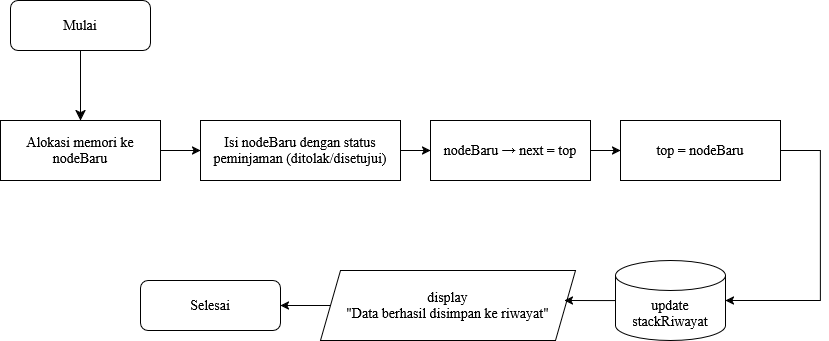

The diagram above was exported from draw.io. Its source (the exported page's mxGraphModel, read from the mxfile embedded in the PNG):
<mxGraphModel dx="1554" dy="823" grid="1" gridSize="10" guides="1" tooltips="1" connect="1" arrows="1" fold="1" page="1" pageScale="1" pageWidth="850" pageHeight="1100" math="0" shadow="0">
  <root>
    <mxCell id="0" />
    <mxCell id="1" parent="0" />
    <mxCell id="1cX3uNVDrXXEo9lFGaRH-1" edge="1" parent="1" source="1cX3uNVDrXXEo9lFGaRH-2" style="edgeStyle=none;curved=1;rounded=0;orthogonalLoop=1;jettySize=auto;html=1;exitX=0.5;exitY=1;exitDx=0;exitDy=0;entryX=0.5;entryY=0;entryDx=0;entryDy=0;fontSize=14;startSize=8;endSize=8;fontFamily=Times New Roman;" target="1cX3uNVDrXXEo9lFGaRH-3">
      <mxGeometry relative="1" as="geometry" />
    </mxCell>
    <mxCell id="1cX3uNVDrXXEo9lFGaRH-2" parent="1" style="rounded=1;whiteSpace=wrap;html=1;fontFamily=Times New Roman;fontSize=14;" value="Mulai" vertex="1">
      <mxGeometry height="50" width="140" x="60" y="50" as="geometry" />
    </mxCell>
    <mxCell id="V1VMGHOM2q7nyN2F2vnp-3" edge="1" parent="1" source="1cX3uNVDrXXEo9lFGaRH-3" style="edgeStyle=orthogonalEdgeStyle;rounded=0;orthogonalLoop=1;jettySize=auto;html=1;exitX=1;exitY=0.5;exitDx=0;exitDy=0;entryX=0;entryY=0.5;entryDx=0;entryDy=0;fontFamily=Times New Roman;" target="V1VMGHOM2q7nyN2F2vnp-1">
      <mxGeometry relative="1" as="geometry" />
    </mxCell>
    <mxCell id="1cX3uNVDrXXEo9lFGaRH-3" parent="1" style="rounded=0;whiteSpace=wrap;html=1;fontFamily=Times New Roman;fontSize=14;" value="Alokasi memori ke nodeBaru" vertex="1">
      <mxGeometry height="60" width="160" x="50" y="170" as="geometry" />
    </mxCell>
    <mxCell id="V1VMGHOM2q7nyN2F2vnp-5" edge="1" parent="1" source="V1VMGHOM2q7nyN2F2vnp-1" style="edgeStyle=orthogonalEdgeStyle;rounded=0;orthogonalLoop=1;jettySize=auto;html=1;exitX=1;exitY=0.5;exitDx=0;exitDy=0;entryX=0;entryY=0.5;entryDx=0;entryDy=0;fontFamily=Times New Roman;" target="V1VMGHOM2q7nyN2F2vnp-4">
      <mxGeometry relative="1" as="geometry" />
    </mxCell>
    <mxCell id="V1VMGHOM2q7nyN2F2vnp-1" parent="1" style="rounded=0;whiteSpace=wrap;html=1;fontFamily=Times New Roman;fontSize=14;" value="Isi nodeBaru dengan status peminjaman (ditolak/disetujui)" vertex="1">
      <mxGeometry height="60" width="200" x="250" y="170" as="geometry" />
    </mxCell>
    <mxCell id="V1VMGHOM2q7nyN2F2vnp-7" edge="1" parent="1" source="V1VMGHOM2q7nyN2F2vnp-4" style="edgeStyle=orthogonalEdgeStyle;rounded=0;orthogonalLoop=1;jettySize=auto;html=1;exitX=1;exitY=0.5;exitDx=0;exitDy=0;entryX=0;entryY=0.5;entryDx=0;entryDy=0;fontFamily=Times New Roman;" target="V1VMGHOM2q7nyN2F2vnp-6">
      <mxGeometry relative="1" as="geometry" />
    </mxCell>
    <mxCell id="V1VMGHOM2q7nyN2F2vnp-4" parent="1" style="rounded=0;whiteSpace=wrap;html=1;fontFamily=Times New Roman;fontSize=14;" value="nodeBaru →&amp;nbsp;next = top" vertex="1">
      <mxGeometry height="60" width="160" x="480" y="170" as="geometry" />
    </mxCell>
    <mxCell id="V1VMGHOM2q7nyN2F2vnp-6" parent="1" style="rounded=0;whiteSpace=wrap;html=1;fontFamily=Times New Roman;fontSize=14;" value="top = nodeBaru" vertex="1">
      <mxGeometry height="60" width="160" x="670" y="170" as="geometry" />
    </mxCell>
    <mxCell id="V1VMGHOM2q7nyN2F2vnp-8" parent="1" style="shape=cylinder3;whiteSpace=wrap;html=1;boundedLbl=1;backgroundOutline=1;size=15;fontFamily=Times New Roman;fontSize=14;" value="update stackRiwayat" vertex="1">
      <mxGeometry height="80" width="110" x="665" y="310" as="geometry" />
    </mxCell>
    <mxCell id="V1VMGHOM2q7nyN2F2vnp-10" edge="1" parent="1" source="V1VMGHOM2q7nyN2F2vnp-6" style="edgeStyle=orthogonalEdgeStyle;rounded=0;orthogonalLoop=1;jettySize=auto;html=1;exitX=1;exitY=0.5;exitDx=0;exitDy=0;entryX=1;entryY=0.5;entryDx=0;entryDy=0;entryPerimeter=0;" target="V1VMGHOM2q7nyN2F2vnp-8">
      <mxGeometry relative="1" as="geometry">
        <Array as="points">
          <mxPoint x="870" y="200" />
          <mxPoint x="870" y="350" />
        </Array>
      </mxGeometry>
    </mxCell>
    <mxCell id="V1VMGHOM2q7nyN2F2vnp-15" edge="1" parent="1" source="V1VMGHOM2q7nyN2F2vnp-12" style="edgeStyle=orthogonalEdgeStyle;rounded=0;orthogonalLoop=1;jettySize=auto;html=1;exitX=0;exitY=0.5;exitDx=0;exitDy=0;" target="V1VMGHOM2q7nyN2F2vnp-14">
      <mxGeometry relative="1" as="geometry" />
    </mxCell>
    <mxCell id="V1VMGHOM2q7nyN2F2vnp-12" parent="1" style="shape=parallelogram;perimeter=parallelogramPerimeter;whiteSpace=wrap;html=1;fixedSize=1;fontFamily=Times New Roman;fontSize=14;" value="&lt;div&gt;display&lt;/div&gt;&lt;div&gt;&quot;Data berhasil disimpan ke riwayat&quot;&lt;/div&gt;" vertex="1">
      <mxGeometry height="70" width="255" x="370" y="320" as="geometry" />
    </mxCell>
    <mxCell id="V1VMGHOM2q7nyN2F2vnp-13" edge="1" parent="1" source="V1VMGHOM2q7nyN2F2vnp-8" style="edgeStyle=orthogonalEdgeStyle;rounded=0;orthogonalLoop=1;jettySize=auto;html=1;exitX=0;exitY=0.5;exitDx=0;exitDy=0;exitPerimeter=0;entryX=0.956;entryY=0.427;entryDx=0;entryDy=0;entryPerimeter=0;" target="V1VMGHOM2q7nyN2F2vnp-12">
      <mxGeometry relative="1" as="geometry" />
    </mxCell>
    <mxCell id="V1VMGHOM2q7nyN2F2vnp-14" parent="1" style="rounded=1;whiteSpace=wrap;html=1;fontFamily=Times New Roman;fontSize=14;" value="Selesai" vertex="1">
      <mxGeometry height="50" width="140" x="190" y="330" as="geometry" />
    </mxCell>
  </root>
</mxGraphModel>